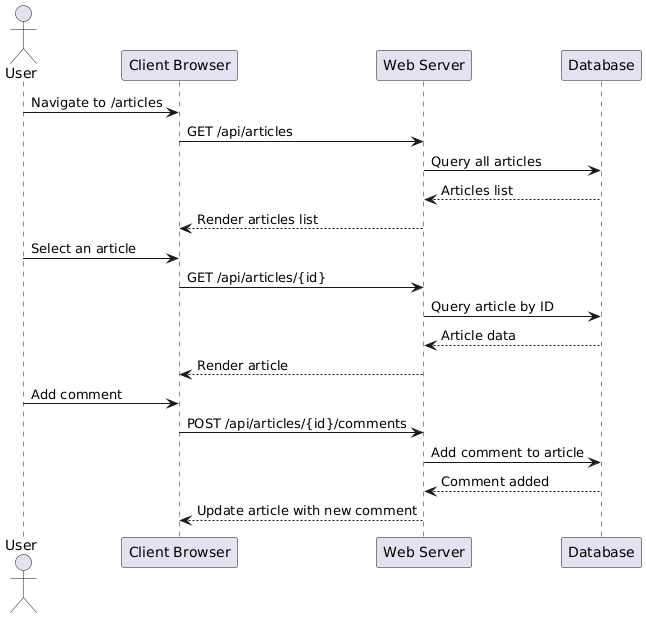

The diagram above was rendered by PlantUML. Its source (embedded in the PNG):
@startuml
actor User
participant "Client Browser" as Browser
participant "Web Server" as Server
participant "Database" as DB

User -> Browser: Navigate to /articles
Browser -> Server: GET /api/articles
Server -> DB: Query all articles
DB --> Server: Articles list
Server --> Browser: Render articles list

User -> Browser: Select an article
Browser -> Server: GET /api/articles/{id}
Server -> DB: Query article by ID
DB --> Server: Article data
Server --> Browser: Render article

User -> Browser: Add comment
Browser -> Server: POST /api/articles/{id}/comments
Server -> DB: Add comment to article
DB --> Server: Comment added
Server --> Browser: Update article with new comment
@enduml